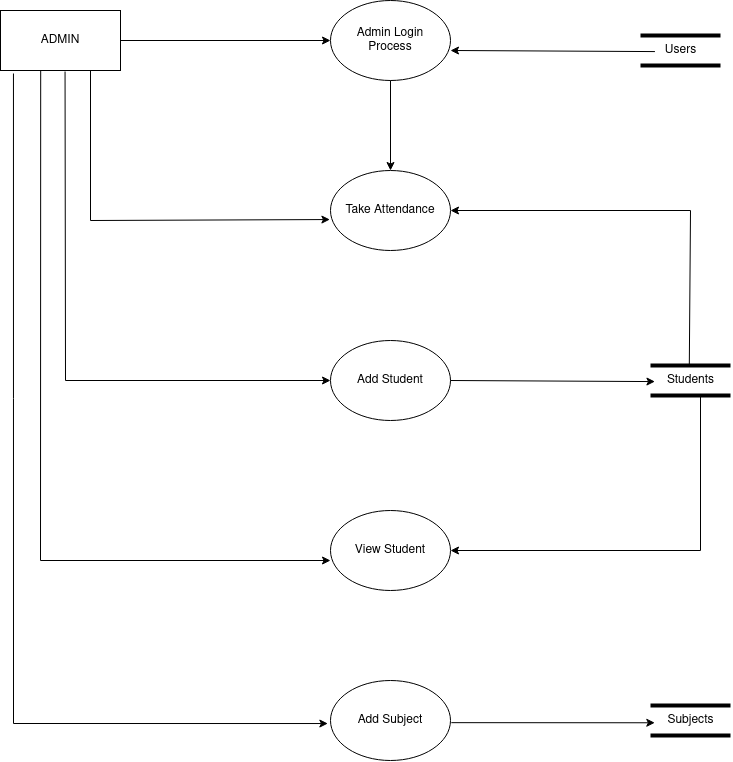

The diagram above was exported from draw.io. Its source (the exported page's mxGraphModel, read from the mxfile embedded in the PNG):
<mxGraphModel dx="2188" dy="1143" grid="1" gridSize="10" guides="1" tooltips="1" connect="1" arrows="1" fold="1" page="1" pageScale="1" pageWidth="850" pageHeight="1100" math="0" shadow="0">
  <root>
    <mxCell id="0" />
    <mxCell id="1" parent="0" />
    <mxCell id="MDTk7MoTgQVMxH4gO3fK-1" value="ADMIN" style="rounded=0;whiteSpace=wrap;html=1;" vertex="1" parent="1">
      <mxGeometry x="80" y="90" width="120" height="60" as="geometry" />
    </mxCell>
    <mxCell id="MDTk7MoTgQVMxH4gO3fK-2" value="&lt;div&gt;Admin Login&lt;/div&gt;&lt;div&gt; Process&lt;/div&gt;" style="ellipse;whiteSpace=wrap;html=1;" vertex="1" parent="1">
      <mxGeometry x="410" y="80" width="120" height="80" as="geometry" />
    </mxCell>
    <mxCell id="MDTk7MoTgQVMxH4gO3fK-3" value="Take Attendance" style="ellipse;whiteSpace=wrap;html=1;" vertex="1" parent="1">
      <mxGeometry x="410" y="250" width="120" height="80" as="geometry" />
    </mxCell>
    <mxCell id="MDTk7MoTgQVMxH4gO3fK-4" value="Add Student" style="ellipse;whiteSpace=wrap;html=1;" vertex="1" parent="1">
      <mxGeometry x="410" y="420" width="120" height="80" as="geometry" />
    </mxCell>
    <mxCell id="MDTk7MoTgQVMxH4gO3fK-5" value="View Student" style="ellipse;whiteSpace=wrap;html=1;" vertex="1" parent="1">
      <mxGeometry x="410" y="590" width="120" height="80" as="geometry" />
    </mxCell>
    <mxCell id="MDTk7MoTgQVMxH4gO3fK-6" value="Add Subject" style="ellipse;whiteSpace=wrap;html=1;" vertex="1" parent="1">
      <mxGeometry x="410" y="760" width="120" height="80" as="geometry" />
    </mxCell>
    <mxCell id="MDTk7MoTgQVMxH4gO3fK-7" value="" style="endArrow=classic;html=1;rounded=0;exitX=1;exitY=0.5;exitDx=0;exitDy=0;entryX=0;entryY=0.5;entryDx=0;entryDy=0;" edge="1" parent="1" source="MDTk7MoTgQVMxH4gO3fK-1" target="MDTk7MoTgQVMxH4gO3fK-2">
      <mxGeometry width="50" height="50" relative="1" as="geometry">
        <mxPoint x="400" y="260" as="sourcePoint" />
        <mxPoint x="450" y="210" as="targetPoint" />
      </mxGeometry>
    </mxCell>
    <mxCell id="MDTk7MoTgQVMxH4gO3fK-8" value="" style="endArrow=classic;html=1;rounded=0;entryX=-0.005;entryY=0.613;entryDx=0;entryDy=0;entryPerimeter=0;exitX=0.75;exitY=1;exitDx=0;exitDy=0;" edge="1" parent="1" source="MDTk7MoTgQVMxH4gO3fK-1" target="MDTk7MoTgQVMxH4gO3fK-3">
      <mxGeometry width="50" height="50" relative="1" as="geometry">
        <mxPoint x="210" y="320" as="sourcePoint" />
        <mxPoint x="260" y="270" as="targetPoint" />
        <Array as="points">
          <mxPoint x="170" y="300" />
        </Array>
      </mxGeometry>
    </mxCell>
    <mxCell id="MDTk7MoTgQVMxH4gO3fK-9" value="" style="endArrow=classic;html=1;rounded=0;entryX=0;entryY=0.5;entryDx=0;entryDy=0;exitX=0.538;exitY=1.017;exitDx=0;exitDy=0;exitPerimeter=0;" edge="1" parent="1" source="MDTk7MoTgQVMxH4gO3fK-1" target="MDTk7MoTgQVMxH4gO3fK-4">
      <mxGeometry width="50" height="50" relative="1" as="geometry">
        <mxPoint x="180" y="160" as="sourcePoint" />
        <mxPoint x="419.4000000000001" y="309.03999999999985" as="targetPoint" />
        <Array as="points">
          <mxPoint x="145" y="460" />
        </Array>
      </mxGeometry>
    </mxCell>
    <mxCell id="MDTk7MoTgQVMxH4gO3fK-10" value="" style="endArrow=classic;html=1;rounded=0;entryX=0;entryY=0.625;entryDx=0;entryDy=0;exitX=0.335;exitY=1.003;exitDx=0;exitDy=0;exitPerimeter=0;entryPerimeter=0;" edge="1" parent="1" source="MDTk7MoTgQVMxH4gO3fK-1" target="MDTk7MoTgQVMxH4gO3fK-5">
      <mxGeometry width="50" height="50" relative="1" as="geometry">
        <mxPoint x="150" y="160" as="sourcePoint" />
        <mxPoint x="419.9999999999975" y="469.9999999999999" as="targetPoint" />
        <Array as="points">
          <mxPoint x="120" y="640" />
        </Array>
      </mxGeometry>
    </mxCell>
    <mxCell id="MDTk7MoTgQVMxH4gO3fK-11" value="" style="endArrow=classic;html=1;rounded=0;entryX=-0.022;entryY=0.538;entryDx=0;entryDy=0;exitX=0.108;exitY=1.05;exitDx=0;exitDy=0;exitPerimeter=0;entryPerimeter=0;" edge="1" parent="1" source="MDTk7MoTgQVMxH4gO3fK-1" target="MDTk7MoTgQVMxH4gO3fK-6">
      <mxGeometry width="50" height="50" relative="1" as="geometry">
        <mxPoint x="130.20000000000005" y="160.17999999999995" as="sourcePoint" />
        <mxPoint x="420" y="650" as="targetPoint" />
        <Array as="points">
          <mxPoint x="93" y="803" />
        </Array>
      </mxGeometry>
    </mxCell>
    <mxCell id="MDTk7MoTgQVMxH4gO3fK-14" value="" style="line;strokeWidth=4;html=1;perimeter=backbonePerimeter;points=[];outlineConnect=0;" vertex="1" parent="1">
      <mxGeometry x="720" y="110" width="80" height="10" as="geometry" />
    </mxCell>
    <mxCell id="MDTk7MoTgQVMxH4gO3fK-15" value="" style="line;strokeWidth=4;html=1;perimeter=backbonePerimeter;points=[];outlineConnect=0;" vertex="1" parent="1">
      <mxGeometry x="720" y="140" width="80" height="10" as="geometry" />
    </mxCell>
    <mxCell id="MDTk7MoTgQVMxH4gO3fK-16" value="Users" style="text;html=1;resizable=0;autosize=1;align=center;verticalAlign=middle;points=[];fillColor=none;strokeColor=none;rounded=0;" vertex="1" parent="1">
      <mxGeometry x="735" y="115" width="50" height="30" as="geometry" />
    </mxCell>
    <mxCell id="MDTk7MoTgQVMxH4gO3fK-17" value="" style="endArrow=classic;html=1;rounded=0;exitX=-0.011;exitY=0.536;exitDx=0;exitDy=0;exitPerimeter=0;entryX=1;entryY=0.625;entryDx=0;entryDy=0;entryPerimeter=0;" edge="1" parent="1" source="MDTk7MoTgQVMxH4gO3fK-16" target="MDTk7MoTgQVMxH4gO3fK-2">
      <mxGeometry width="50" height="50" relative="1" as="geometry">
        <mxPoint x="710" y="120" as="sourcePoint" />
        <mxPoint x="530" y="120" as="targetPoint" />
      </mxGeometry>
    </mxCell>
    <mxCell id="MDTk7MoTgQVMxH4gO3fK-18" value="" style="line;strokeWidth=4;html=1;perimeter=backbonePerimeter;points=[];outlineConnect=0;" vertex="1" parent="1">
      <mxGeometry x="730" y="440" width="80" height="10" as="geometry" />
    </mxCell>
    <mxCell id="MDTk7MoTgQVMxH4gO3fK-19" value="" style="line;strokeWidth=4;html=1;perimeter=backbonePerimeter;points=[];outlineConnect=0;" vertex="1" parent="1">
      <mxGeometry x="730" y="470" width="80" height="10" as="geometry" />
    </mxCell>
    <mxCell id="MDTk7MoTgQVMxH4gO3fK-20" value="Students" style="text;html=1;resizable=0;autosize=1;align=center;verticalAlign=middle;points=[];fillColor=none;strokeColor=none;rounded=0;" vertex="1" parent="1">
      <mxGeometry x="735" y="445" width="70" height="30" as="geometry" />
    </mxCell>
    <mxCell id="MDTk7MoTgQVMxH4gO3fK-21" value="" style="endArrow=classic;html=1;rounded=0;entryX=1;entryY=0.5;entryDx=0;entryDy=0;exitX=0.483;exitY=0.037;exitDx=0;exitDy=0;exitPerimeter=0;" edge="1" parent="1" source="MDTk7MoTgQVMxH4gO3fK-20" target="MDTk7MoTgQVMxH4gO3fK-3">
      <mxGeometry width="50" height="50" relative="1" as="geometry">
        <mxPoint x="700" y="380" as="sourcePoint" />
        <mxPoint x="750" y="330" as="targetPoint" />
        <Array as="points">
          <mxPoint x="770" y="290" />
        </Array>
      </mxGeometry>
    </mxCell>
    <mxCell id="MDTk7MoTgQVMxH4gO3fK-22" value="" style="endArrow=classic;html=1;rounded=0;exitX=1;exitY=0.5;exitDx=0;exitDy=0;entryX=-0.008;entryY=0.536;entryDx=0;entryDy=0;entryPerimeter=0;" edge="1" parent="1" source="MDTk7MoTgQVMxH4gO3fK-4" target="MDTk7MoTgQVMxH4gO3fK-20">
      <mxGeometry width="50" height="50" relative="1" as="geometry">
        <mxPoint x="600" y="500" as="sourcePoint" />
        <mxPoint x="650" y="450" as="targetPoint" />
      </mxGeometry>
    </mxCell>
    <mxCell id="MDTk7MoTgQVMxH4gO3fK-23" value="" style="endArrow=classic;html=1;rounded=0;entryX=1;entryY=0.5;entryDx=0;entryDy=0;" edge="1" parent="1" source="MDTk7MoTgQVMxH4gO3fK-19" target="MDTk7MoTgQVMxH4gO3fK-5">
      <mxGeometry width="50" height="50" relative="1" as="geometry">
        <mxPoint x="780" y="490" as="sourcePoint" />
        <mxPoint x="730" y="610" as="targetPoint" />
        <Array as="points">
          <mxPoint x="780" y="630" />
        </Array>
      </mxGeometry>
    </mxCell>
    <mxCell id="MDTk7MoTgQVMxH4gO3fK-24" value="" style="line;strokeWidth=4;html=1;perimeter=backbonePerimeter;points=[];outlineConnect=0;" vertex="1" parent="1">
      <mxGeometry x="730" y="780" width="80" height="10" as="geometry" />
    </mxCell>
    <mxCell id="MDTk7MoTgQVMxH4gO3fK-25" value="" style="line;strokeWidth=4;html=1;perimeter=backbonePerimeter;points=[];outlineConnect=0;" vertex="1" parent="1">
      <mxGeometry x="730" y="810" width="80" height="10" as="geometry" />
    </mxCell>
    <mxCell id="MDTk7MoTgQVMxH4gO3fK-26" value="Subjects" style="text;html=1;resizable=0;autosize=1;align=center;verticalAlign=middle;points=[];fillColor=none;strokeColor=none;rounded=0;" vertex="1" parent="1">
      <mxGeometry x="735" y="785" width="70" height="30" as="geometry" />
    </mxCell>
    <mxCell id="MDTk7MoTgQVMxH4gO3fK-27" value="" style="endArrow=classic;html=1;rounded=0;exitX=1.007;exitY=0.527;exitDx=0;exitDy=0;entryX=-0.01;entryY=0.576;entryDx=0;entryDy=0;entryPerimeter=0;exitPerimeter=0;" edge="1" parent="1" source="MDTk7MoTgQVMxH4gO3fK-6" target="MDTk7MoTgQVMxH4gO3fK-26">
      <mxGeometry width="50" height="50" relative="1" as="geometry">
        <mxPoint x="590" y="840" as="sourcePoint" />
        <mxPoint x="640" y="790" as="targetPoint" />
      </mxGeometry>
    </mxCell>
    <mxCell id="MDTk7MoTgQVMxH4gO3fK-28" value="" style="endArrow=classic;html=1;rounded=0;entryX=0.5;entryY=0;entryDx=0;entryDy=0;exitX=0.5;exitY=1;exitDx=0;exitDy=0;" edge="1" parent="1" source="MDTk7MoTgQVMxH4gO3fK-2" target="MDTk7MoTgQVMxH4gO3fK-3">
      <mxGeometry width="50" height="50" relative="1" as="geometry">
        <mxPoint x="440" y="230" as="sourcePoint" />
        <mxPoint x="490" y="180" as="targetPoint" />
      </mxGeometry>
    </mxCell>
  </root>
</mxGraphModel>